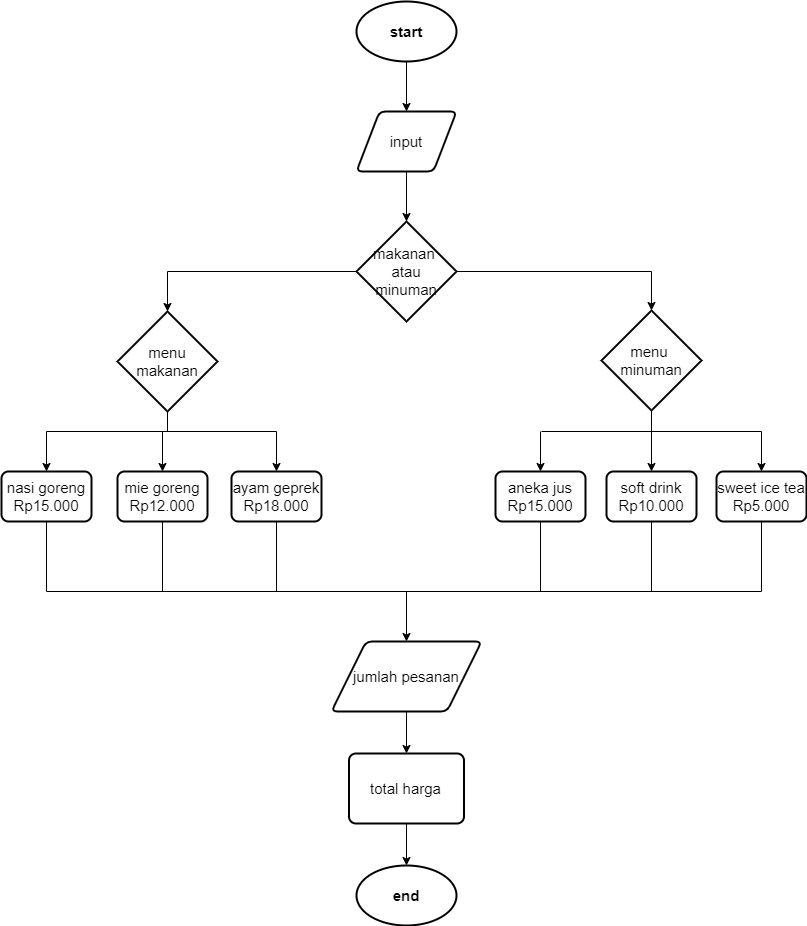

The diagram above was exported from draw.io. Its source (the exported page's mxGraphModel, read from the mxfile embedded in the PNG):
<mxGraphModel dx="1282" dy="720" grid="1" gridSize="10" guides="1" tooltips="1" connect="1" arrows="1" fold="1" page="1" pageScale="1" pageWidth="1100" pageHeight="1700" math="0" shadow="0">
  <root>
    <mxCell id="0" />
    <mxCell id="1" parent="0" />
    <mxCell id="-NtZsA5q55hkmsXC8FOB-9" style="edgeStyle=orthogonalEdgeStyle;rounded=0;orthogonalLoop=1;jettySize=auto;html=1;entryX=0.5;entryY=0;entryDx=0;entryDy=0;fontSize=15;" edge="1" parent="1" source="-NtZsA5q55hkmsXC8FOB-1" target="-NtZsA5q55hkmsXC8FOB-2">
      <mxGeometry relative="1" as="geometry" />
    </mxCell>
    <mxCell id="-NtZsA5q55hkmsXC8FOB-1" value="start" style="strokeWidth=2;html=1;shape=mxgraph.flowchart.start_1;whiteSpace=wrap;fontSize=15;fontStyle=1" vertex="1" parent="1">
      <mxGeometry x="505" y="60" width="100" height="60" as="geometry" />
    </mxCell>
    <mxCell id="-NtZsA5q55hkmsXC8FOB-8" style="edgeStyle=orthogonalEdgeStyle;rounded=0;orthogonalLoop=1;jettySize=auto;html=1;fontSize=15;" edge="1" parent="1" source="-NtZsA5q55hkmsXC8FOB-2" target="-NtZsA5q55hkmsXC8FOB-3">
      <mxGeometry relative="1" as="geometry" />
    </mxCell>
    <mxCell id="-NtZsA5q55hkmsXC8FOB-2" value="input" style="shape=parallelogram;html=1;strokeWidth=2;perimeter=parallelogramPerimeter;whiteSpace=wrap;rounded=1;arcSize=12;size=0.23;fontSize=15;" vertex="1" parent="1">
      <mxGeometry x="505" y="170" width="100" height="60" as="geometry" />
    </mxCell>
    <mxCell id="-NtZsA5q55hkmsXC8FOB-3" value="makanan&amp;nbsp;&lt;br style=&quot;font-size: 15px;&quot;&gt;atau&lt;br style=&quot;font-size: 15px;&quot;&gt;minuman" style="strokeWidth=2;html=1;shape=mxgraph.flowchart.decision;whiteSpace=wrap;fontSize=15;" vertex="1" parent="1">
      <mxGeometry x="505" y="280" width="100" height="100" as="geometry" />
    </mxCell>
    <mxCell id="-NtZsA5q55hkmsXC8FOB-4" value="menu makanan" style="strokeWidth=2;html=1;shape=mxgraph.flowchart.decision;whiteSpace=wrap;fontSize=15;" vertex="1" parent="1">
      <mxGeometry x="266" y="370" width="100" height="100" as="geometry" />
    </mxCell>
    <mxCell id="-NtZsA5q55hkmsXC8FOB-5" style="edgeStyle=orthogonalEdgeStyle;rounded=0;orthogonalLoop=1;jettySize=auto;html=1;entryX=0.5;entryY=0;entryDx=0;entryDy=0;entryPerimeter=0;fontSize=15;" edge="1" parent="1" source="-NtZsA5q55hkmsXC8FOB-3" target="-NtZsA5q55hkmsXC8FOB-4">
      <mxGeometry relative="1" as="geometry" />
    </mxCell>
    <mxCell id="-NtZsA5q55hkmsXC8FOB-6" value="menu&amp;nbsp; minuman" style="strokeWidth=2;html=1;shape=mxgraph.flowchart.decision;whiteSpace=wrap;fontSize=15;" vertex="1" parent="1">
      <mxGeometry x="750" y="369" width="100" height="100" as="geometry" />
    </mxCell>
    <mxCell id="-NtZsA5q55hkmsXC8FOB-7" style="edgeStyle=orthogonalEdgeStyle;rounded=0;orthogonalLoop=1;jettySize=auto;html=1;entryX=0.5;entryY=0;entryDx=0;entryDy=0;entryPerimeter=0;fontSize=15;" edge="1" parent="1" source="-NtZsA5q55hkmsXC8FOB-3" target="-NtZsA5q55hkmsXC8FOB-6">
      <mxGeometry relative="1" as="geometry" />
    </mxCell>
    <mxCell id="-NtZsA5q55hkmsXC8FOB-10" value="nasi goreng&lt;br style=&quot;font-size: 15px;&quot;&gt;Rp15.000" style="rounded=1;whiteSpace=wrap;html=1;absoluteArcSize=1;arcSize=14;strokeWidth=2;fontSize=15;" vertex="1" parent="1">
      <mxGeometry x="150" y="530" width="90" height="50" as="geometry" />
    </mxCell>
    <mxCell id="-NtZsA5q55hkmsXC8FOB-11" value="mie goreng&lt;br style=&quot;font-size: 15px;&quot;&gt;Rp12.000" style="rounded=1;whiteSpace=wrap;html=1;absoluteArcSize=1;arcSize=14;strokeWidth=2;fontSize=15;" vertex="1" parent="1">
      <mxGeometry x="266" y="530" width="90" height="50" as="geometry" />
    </mxCell>
    <mxCell id="-NtZsA5q55hkmsXC8FOB-12" value="ayam geprek&lt;br style=&quot;font-size: 15px;&quot;&gt;Rp18.000" style="rounded=1;whiteSpace=wrap;html=1;absoluteArcSize=1;arcSize=14;strokeWidth=2;fontSize=15;" vertex="1" parent="1">
      <mxGeometry x="380" y="530" width="90" height="50" as="geometry" />
    </mxCell>
    <mxCell id="-NtZsA5q55hkmsXC8FOB-13" value="soft drink&lt;br style=&quot;font-size: 15px;&quot;&gt;Rp10.000" style="rounded=1;whiteSpace=wrap;html=1;absoluteArcSize=1;arcSize=14;strokeWidth=2;fontSize=15;" vertex="1" parent="1">
      <mxGeometry x="755" y="530" width="90" height="50" as="geometry" />
    </mxCell>
    <mxCell id="-NtZsA5q55hkmsXC8FOB-14" value="aneka jus&lt;br style=&quot;font-size: 15px;&quot;&gt;Rp15.000" style="rounded=1;whiteSpace=wrap;html=1;absoluteArcSize=1;arcSize=14;strokeWidth=2;fontSize=15;" vertex="1" parent="1">
      <mxGeometry x="644" y="530" width="90" height="50" as="geometry" />
    </mxCell>
    <mxCell id="-NtZsA5q55hkmsXC8FOB-15" value="sweet ice tea&lt;br style=&quot;font-size: 15px;&quot;&gt;Rp5.000" style="rounded=1;whiteSpace=wrap;html=1;absoluteArcSize=1;arcSize=14;strokeWidth=2;fontSize=15;" vertex="1" parent="1">
      <mxGeometry x="865" y="530" width="90" height="50" as="geometry" />
    </mxCell>
    <mxCell id="-NtZsA5q55hkmsXC8FOB-19" style="edgeStyle=orthogonalEdgeStyle;rounded=0;orthogonalLoop=1;jettySize=auto;html=1;" edge="1" parent="1" source="-NtZsA5q55hkmsXC8FOB-16" target="-NtZsA5q55hkmsXC8FOB-17">
      <mxGeometry relative="1" as="geometry" />
    </mxCell>
    <mxCell id="-NtZsA5q55hkmsXC8FOB-16" value="jumlah pesanan" style="shape=parallelogram;html=1;strokeWidth=2;perimeter=parallelogramPerimeter;whiteSpace=wrap;rounded=1;arcSize=12;size=0.23;fontSize=15;" vertex="1" parent="1">
      <mxGeometry x="480" y="700" width="150" height="70" as="geometry" />
    </mxCell>
    <mxCell id="-NtZsA5q55hkmsXC8FOB-17" value="total harga" style="rounded=1;whiteSpace=wrap;html=1;absoluteArcSize=1;arcSize=14;strokeWidth=2;fontSize=15;" vertex="1" parent="1">
      <mxGeometry x="497.5" y="812" width="115" height="70" as="geometry" />
    </mxCell>
    <mxCell id="-NtZsA5q55hkmsXC8FOB-18" value="end" style="strokeWidth=2;html=1;shape=mxgraph.flowchart.start_1;whiteSpace=wrap;fontSize=15;fontStyle=1" vertex="1" parent="1">
      <mxGeometry x="505" y="924" width="100" height="60" as="geometry" />
    </mxCell>
    <mxCell id="-NtZsA5q55hkmsXC8FOB-20" style="edgeStyle=orthogonalEdgeStyle;rounded=0;orthogonalLoop=1;jettySize=auto;html=1;entryX=0.5;entryY=0;entryDx=0;entryDy=0;entryPerimeter=0;" edge="1" parent="1" source="-NtZsA5q55hkmsXC8FOB-17" target="-NtZsA5q55hkmsXC8FOB-18">
      <mxGeometry relative="1" as="geometry" />
    </mxCell>
    <mxCell id="-NtZsA5q55hkmsXC8FOB-21" value="" style="endArrow=none;html=1;rounded=0;" edge="1" parent="1">
      <mxGeometry width="50" height="50" relative="1" as="geometry">
        <mxPoint x="195" y="650" as="sourcePoint" />
        <mxPoint x="910" y="650" as="targetPoint" />
      </mxGeometry>
    </mxCell>
    <mxCell id="-NtZsA5q55hkmsXC8FOB-22" value="" style="endArrow=none;html=1;rounded=0;" edge="1" parent="1">
      <mxGeometry width="50" height="50" relative="1" as="geometry">
        <mxPoint x="195" y="490" as="sourcePoint" />
        <mxPoint x="425" y="490" as="targetPoint" />
      </mxGeometry>
    </mxCell>
    <mxCell id="-NtZsA5q55hkmsXC8FOB-23" value="" style="endArrow=none;html=1;rounded=0;" edge="1" parent="1">
      <mxGeometry width="50" height="50" relative="1" as="geometry">
        <mxPoint x="690" y="490" as="sourcePoint" />
        <mxPoint x="910" y="490" as="targetPoint" />
      </mxGeometry>
    </mxCell>
    <mxCell id="-NtZsA5q55hkmsXC8FOB-24" value="" style="endArrow=none;html=1;rounded=0;entryX=0.5;entryY=1;entryDx=0;entryDy=0;" edge="1" parent="1" target="-NtZsA5q55hkmsXC8FOB-10">
      <mxGeometry width="50" height="50" relative="1" as="geometry">
        <mxPoint x="195" y="650" as="sourcePoint" />
        <mxPoint x="210" y="730" as="targetPoint" />
      </mxGeometry>
    </mxCell>
    <mxCell id="-NtZsA5q55hkmsXC8FOB-25" value="" style="endArrow=none;html=1;rounded=0;entryX=0.5;entryY=1;entryDx=0;entryDy=0;" edge="1" parent="1" target="-NtZsA5q55hkmsXC8FOB-11">
      <mxGeometry width="50" height="50" relative="1" as="geometry">
        <mxPoint x="311" y="650" as="sourcePoint" />
        <mxPoint x="310" y="600" as="targetPoint" />
      </mxGeometry>
    </mxCell>
    <mxCell id="-NtZsA5q55hkmsXC8FOB-26" value="" style="endArrow=none;html=1;rounded=0;entryX=0.5;entryY=1;entryDx=0;entryDy=0;" edge="1" parent="1" target="-NtZsA5q55hkmsXC8FOB-12">
      <mxGeometry width="50" height="50" relative="1" as="geometry">
        <mxPoint x="425" y="650" as="sourcePoint" />
        <mxPoint x="560" y="570" as="targetPoint" />
      </mxGeometry>
    </mxCell>
    <mxCell id="-NtZsA5q55hkmsXC8FOB-27" value="" style="endArrow=none;html=1;rounded=0;entryX=0.5;entryY=1;entryDx=0;entryDy=0;" edge="1" parent="1" target="-NtZsA5q55hkmsXC8FOB-14">
      <mxGeometry width="50" height="50" relative="1" as="geometry">
        <mxPoint x="689" y="650" as="sourcePoint" />
        <mxPoint x="660" y="600" as="targetPoint" />
      </mxGeometry>
    </mxCell>
    <mxCell id="-NtZsA5q55hkmsXC8FOB-28" value="" style="endArrow=none;html=1;rounded=0;entryX=0.5;entryY=1;entryDx=0;entryDy=0;" edge="1" parent="1" target="-NtZsA5q55hkmsXC8FOB-13">
      <mxGeometry width="50" height="50" relative="1" as="geometry">
        <mxPoint x="800" y="650" as="sourcePoint" />
        <mxPoint x="810" y="630" as="targetPoint" />
      </mxGeometry>
    </mxCell>
    <mxCell id="-NtZsA5q55hkmsXC8FOB-29" value="" style="endArrow=none;html=1;rounded=0;entryX=0.5;entryY=1;entryDx=0;entryDy=0;" edge="1" parent="1" target="-NtZsA5q55hkmsXC8FOB-15">
      <mxGeometry width="50" height="50" relative="1" as="geometry">
        <mxPoint x="910" y="650" as="sourcePoint" />
        <mxPoint x="940" y="590" as="targetPoint" />
      </mxGeometry>
    </mxCell>
    <mxCell id="-NtZsA5q55hkmsXC8FOB-30" value="" style="endArrow=classic;html=1;rounded=0;entryX=0.5;entryY=0;entryDx=0;entryDy=0;" edge="1" parent="1" target="-NtZsA5q55hkmsXC8FOB-10">
      <mxGeometry width="50" height="50" relative="1" as="geometry">
        <mxPoint x="195" y="490" as="sourcePoint" />
        <mxPoint x="170" y="430" as="targetPoint" />
      </mxGeometry>
    </mxCell>
    <mxCell id="-NtZsA5q55hkmsXC8FOB-31" value="" style="endArrow=classic;html=1;rounded=0;entryX=0.5;entryY=0;entryDx=0;entryDy=0;" edge="1" parent="1" target="-NtZsA5q55hkmsXC8FOB-12">
      <mxGeometry width="50" height="50" relative="1" as="geometry">
        <mxPoint x="425" y="490" as="sourcePoint" />
        <mxPoint x="610" y="440" as="targetPoint" />
      </mxGeometry>
    </mxCell>
    <mxCell id="-NtZsA5q55hkmsXC8FOB-32" value="" style="endArrow=classic;html=1;rounded=0;entryX=0.5;entryY=0;entryDx=0;entryDy=0;" edge="1" parent="1" target="-NtZsA5q55hkmsXC8FOB-11">
      <mxGeometry width="50" height="50" relative="1" as="geometry">
        <mxPoint x="311" y="490" as="sourcePoint" />
        <mxPoint x="470" y="440" as="targetPoint" />
      </mxGeometry>
    </mxCell>
    <mxCell id="-NtZsA5q55hkmsXC8FOB-33" value="" style="endArrow=none;html=1;rounded=0;entryX=0.5;entryY=1;entryDx=0;entryDy=0;entryPerimeter=0;" edge="1" parent="1" target="-NtZsA5q55hkmsXC8FOB-4">
      <mxGeometry width="50" height="50" relative="1" as="geometry">
        <mxPoint x="316" y="490" as="sourcePoint" />
        <mxPoint x="520" y="430" as="targetPoint" />
      </mxGeometry>
    </mxCell>
    <mxCell id="-NtZsA5q55hkmsXC8FOB-34" value="" style="endArrow=none;html=1;rounded=0;entryX=0.5;entryY=1;entryDx=0;entryDy=0;entryPerimeter=0;" edge="1" parent="1" target="-NtZsA5q55hkmsXC8FOB-6">
      <mxGeometry width="50" height="50" relative="1" as="geometry">
        <mxPoint x="800" y="490" as="sourcePoint" />
        <mxPoint x="630" y="450" as="targetPoint" />
      </mxGeometry>
    </mxCell>
    <mxCell id="-NtZsA5q55hkmsXC8FOB-35" value="" style="endArrow=classic;html=1;rounded=0;entryX=0.5;entryY=0;entryDx=0;entryDy=0;" edge="1" parent="1" target="-NtZsA5q55hkmsXC8FOB-14">
      <mxGeometry width="50" height="50" relative="1" as="geometry">
        <mxPoint x="689" y="490" as="sourcePoint" />
        <mxPoint x="640" y="480" as="targetPoint" />
      </mxGeometry>
    </mxCell>
    <mxCell id="-NtZsA5q55hkmsXC8FOB-36" value="" style="endArrow=classic;html=1;rounded=0;entryX=0.5;entryY=0;entryDx=0;entryDy=0;" edge="1" parent="1" target="-NtZsA5q55hkmsXC8FOB-15">
      <mxGeometry width="50" height="50" relative="1" as="geometry">
        <mxPoint x="910" y="490" as="sourcePoint" />
        <mxPoint x="1030" y="470" as="targetPoint" />
      </mxGeometry>
    </mxCell>
    <mxCell id="-NtZsA5q55hkmsXC8FOB-37" value="" style="endArrow=classic;html=1;rounded=0;entryX=0.5;entryY=0;entryDx=0;entryDy=0;" edge="1" parent="1" target="-NtZsA5q55hkmsXC8FOB-13">
      <mxGeometry width="50" height="50" relative="1" as="geometry">
        <mxPoint x="800" y="490" as="sourcePoint" />
        <mxPoint x="760" y="710" as="targetPoint" />
      </mxGeometry>
    </mxCell>
    <mxCell id="-NtZsA5q55hkmsXC8FOB-38" value="" style="endArrow=classic;html=1;rounded=0;" edge="1" parent="1" target="-NtZsA5q55hkmsXC8FOB-16">
      <mxGeometry width="50" height="50" relative="1" as="geometry">
        <mxPoint x="555" y="650" as="sourcePoint" />
        <mxPoint x="450" y="690" as="targetPoint" />
      </mxGeometry>
    </mxCell>
  </root>
</mxGraphModel>